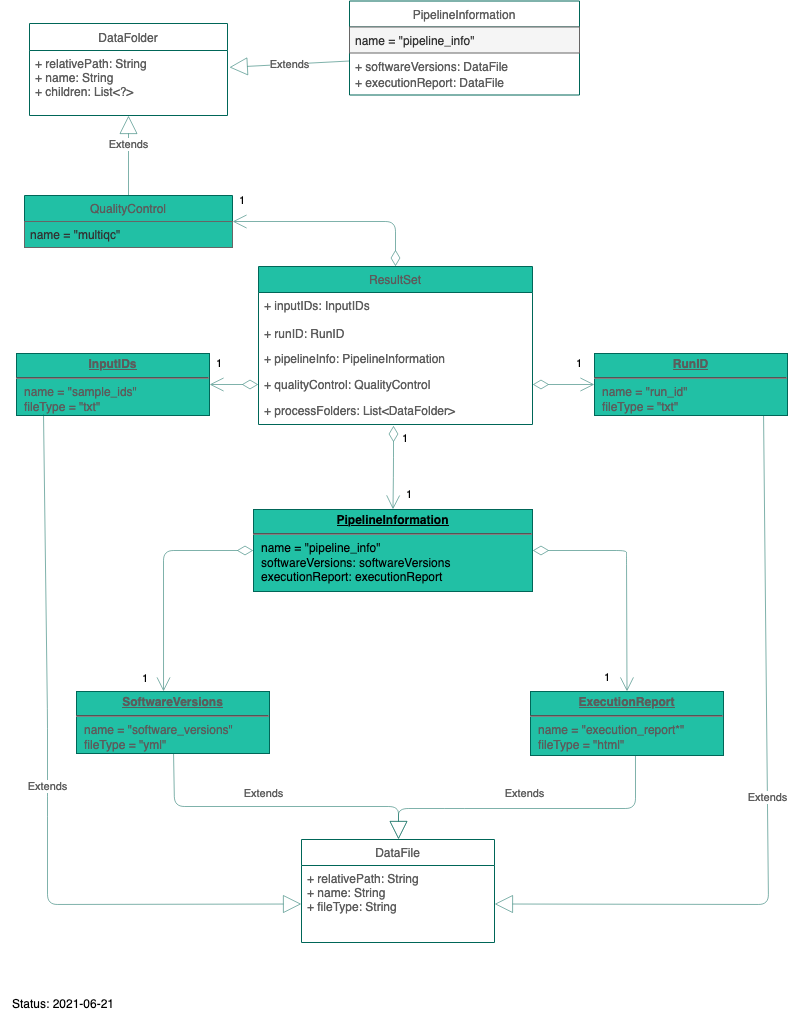

The diagram above was exported from draw.io. Its source (the exported page's mxGraphModel, read from the mxfile embedded in the PNG):
<mxGraphModel dx="1090" dy="663" grid="0" gridSize="10" guides="1" tooltips="1" connect="1" arrows="1" fold="1" page="1" pageScale="1" pageWidth="827" pageHeight="1169" math="0" shadow="0" extFonts="Permanent Marker^https://fonts.googleapis.com/css?family=Permanent+Marker">
  <root>
    <mxCell id="wfgS4iTbhgX1p_zGg7pU-0" />
    <mxCell id="wfgS4iTbhgX1p_zGg7pU-1" parent="wfgS4iTbhgX1p_zGg7pU-0" />
    <mxCell id="wfgS4iTbhgX1p_zGg7pU-2" value="ResultSet" style="swimlane;fontStyle=0;childLayout=stackLayout;horizontal=1;startSize=26;horizontalStack=0;resizeParent=1;resizeParentMax=0;resizeLast=0;collapsible=1;marginBottom=0;strokeColor=#006658;fontColor=#5C5C5C;fillColor=#21C0A5;" parent="wfgS4iTbhgX1p_zGg7pU-1" vertex="1">
      <mxGeometry x="285" y="295" width="274" height="158" as="geometry" />
    </mxCell>
    <mxCell id="0p9oEyNs6FEiP7H_QxKt-2" value="+ inputIDs: InputIDs&#10;&#10;+ runID: RunID" style="text;strokeColor=none;fillColor=none;align=left;verticalAlign=top;spacingLeft=4;spacingRight=4;overflow=hidden;rotatable=0;points=[[0,0.5],[1,0.5]];portConstraint=eastwest;fontColor=#5C5C5C;" parent="wfgS4iTbhgX1p_zGg7pU-2" vertex="1">
      <mxGeometry y="26" width="274" height="53" as="geometry" />
    </mxCell>
    <mxCell id="wfgS4iTbhgX1p_zGg7pU-3" value="+ pipelineInfo: PipelineInformation" style="text;strokeColor=none;fillColor=none;align=left;verticalAlign=top;spacingLeft=4;spacingRight=4;overflow=hidden;rotatable=0;points=[[0,0.5],[1,0.5]];portConstraint=eastwest;fontColor=#5C5C5C;" parent="wfgS4iTbhgX1p_zGg7pU-2" vertex="1">
      <mxGeometry y="79" width="274" height="26" as="geometry" />
    </mxCell>
    <mxCell id="wfgS4iTbhgX1p_zGg7pU-4" value="+ qualityControl: QualityControl" style="text;strokeColor=none;fillColor=none;align=left;verticalAlign=top;spacingLeft=4;spacingRight=4;overflow=hidden;rotatable=0;points=[[0,0.5],[1,0.5]];portConstraint=eastwest;fontColor=#5C5C5C;" parent="wfgS4iTbhgX1p_zGg7pU-2" vertex="1">
      <mxGeometry y="105" width="274" height="26" as="geometry" />
    </mxCell>
    <mxCell id="wfgS4iTbhgX1p_zGg7pU-5" value="+ processFolders: List&lt;DataFolder&gt;" style="text;strokeColor=none;fillColor=none;align=left;verticalAlign=top;spacingLeft=4;spacingRight=4;overflow=hidden;rotatable=0;points=[[0,0.5],[1,0.5]];portConstraint=eastwest;fontColor=#5C5C5C;" parent="wfgS4iTbhgX1p_zGg7pU-2" vertex="1">
      <mxGeometry y="131" width="274" height="27" as="geometry" />
    </mxCell>
    <mxCell id="wfgS4iTbhgX1p_zGg7pU-6" value="PipelineInformation" style="swimlane;fontStyle=0;childLayout=stackLayout;horizontal=1;startSize=26;fillColor=none;horizontalStack=0;resizeParent=1;resizeParentMax=0;resizeLast=0;collapsible=1;marginBottom=0;strokeColor=#006658;fontColor=#5C5C5C;" parent="wfgS4iTbhgX1p_zGg7pU-1" vertex="1">
      <mxGeometry x="376" y="29.5" width="230" height="94" as="geometry" />
    </mxCell>
    <mxCell id="wfgS4iTbhgX1p_zGg7pU-7" value="name = &quot;pipeline_info&quot;" style="text;strokeColor=#666666;fillColor=#f5f5f5;align=left;verticalAlign=top;spacingLeft=4;spacingRight=4;overflow=hidden;rotatable=0;points=[[0,0.5],[1,0.5]];portConstraint=eastwest;rounded=0;sketch=0;fontColor=#333333;" parent="wfgS4iTbhgX1p_zGg7pU-6" vertex="1">
      <mxGeometry y="26" width="230" height="26" as="geometry" />
    </mxCell>
    <mxCell id="wfgS4iTbhgX1p_zGg7pU-8" value="+ softwareVersions: DataFile" style="text;strokeColor=none;fillColor=none;align=left;verticalAlign=top;spacingLeft=4;spacingRight=4;overflow=hidden;rotatable=0;points=[[0,0.5],[1,0.5]];portConstraint=eastwest;fontColor=#5C5C5C;" parent="wfgS4iTbhgX1p_zGg7pU-6" vertex="1">
      <mxGeometry y="52" width="230" height="16" as="geometry" />
    </mxCell>
    <mxCell id="wfgS4iTbhgX1p_zGg7pU-10" value="+ executionReport: DataFile" style="text;strokeColor=none;fillColor=none;align=left;verticalAlign=top;spacingLeft=4;spacingRight=4;overflow=hidden;rotatable=0;points=[[0,0.5],[1,0.5]];portConstraint=eastwest;fontColor=#5C5C5C;" parent="wfgS4iTbhgX1p_zGg7pU-6" vertex="1">
      <mxGeometry y="68" width="230" height="26" as="geometry" />
    </mxCell>
    <mxCell id="wfgS4iTbhgX1p_zGg7pU-14" value="QualityControl" style="swimlane;fontStyle=0;childLayout=stackLayout;horizontal=1;startSize=26;horizontalStack=0;resizeParent=1;resizeParentMax=0;resizeLast=0;collapsible=1;marginBottom=0;strokeColor=#006658;fontColor=#5C5C5C;fillColor=#21C0A5;" parent="wfgS4iTbhgX1p_zGg7pU-1" vertex="1">
      <mxGeometry x="51" y="224" width="208" height="52" as="geometry" />
    </mxCell>
    <mxCell id="wfgS4iTbhgX1p_zGg7pU-15" value="name = &quot;multiqc&quot;" style="text;strokeColor=#666666;align=left;verticalAlign=top;spacingLeft=4;spacingRight=4;overflow=hidden;rotatable=0;points=[[0,0.5],[1,0.5]];portConstraint=eastwest;rounded=0;sketch=0;fontColor=#333333;fillColor=#21C0A5;" parent="wfgS4iTbhgX1p_zGg7pU-14" vertex="1">
      <mxGeometry y="26" width="208" height="26" as="geometry" />
    </mxCell>
    <mxCell id="wfgS4iTbhgX1p_zGg7pU-19" value="&lt;p style=&quot;margin: 0px ; margin-top: 4px ; text-align: center ; text-decoration: underline&quot;&gt;&lt;b&gt;SoftwareVersions&lt;/b&gt;&lt;/p&gt;&lt;hr&gt;&lt;p style=&quot;margin: 0px ; margin-left: 8px&quot;&gt;name = &quot;software_versions&quot;&lt;/p&gt;&lt;p style=&quot;margin: 0px ; margin-left: 8px&quot;&gt;fileType = &quot;yml&quot;&lt;/p&gt;" style="verticalAlign=top;align=left;overflow=fill;fontSize=12;fontFamily=Helvetica;html=1;fillColor=#21C0A5;strokeColor=#006658;fontColor=#5C5C5C;" parent="wfgS4iTbhgX1p_zGg7pU-1" vertex="1">
      <mxGeometry x="103" y="720" width="193" height="62" as="geometry" />
    </mxCell>
    <mxCell id="wfgS4iTbhgX1p_zGg7pU-21" value="&lt;p style=&quot;margin: 0px ; margin-top: 4px ; text-align: center ; text-decoration: underline&quot;&gt;&lt;b&gt;ExecutionReport&lt;/b&gt;&lt;/p&gt;&lt;hr&gt;&lt;p style=&quot;margin: 0px ; margin-left: 8px&quot;&gt;name = &quot;execution_report*&quot;&lt;/p&gt;&lt;p style=&quot;margin: 0px ; margin-left: 8px&quot;&gt;fileType = &quot;html&quot;&lt;br&gt;&lt;br&gt;&lt;/p&gt;" style="verticalAlign=top;align=left;overflow=fill;fontSize=12;fontFamily=Helvetica;html=1;fillColor=#21C0A5;strokeColor=#006658;fontColor=#5C5C5C;" parent="wfgS4iTbhgX1p_zGg7pU-1" vertex="1">
      <mxGeometry x="557" y="720" width="193" height="64" as="geometry" />
    </mxCell>
    <mxCell id="wfgS4iTbhgX1p_zGg7pU-22" value="DataFolder" style="swimlane;fontStyle=0;childLayout=stackLayout;horizontal=1;startSize=27;fillColor=none;horizontalStack=0;resizeParent=1;resizeParentMax=0;resizeLast=0;collapsible=1;marginBottom=0;strokeColor=#006658;fontColor=#5C5C5C;" parent="wfgS4iTbhgX1p_zGg7pU-1" vertex="1">
      <mxGeometry x="56" y="52" width="198" height="92" as="geometry" />
    </mxCell>
    <mxCell id="wfgS4iTbhgX1p_zGg7pU-23" value="+ relativePath: String&#10;+ name: String&#10;+ children: List&lt;?&gt;" style="text;strokeColor=none;fillColor=none;align=left;verticalAlign=top;spacingLeft=4;spacingRight=4;overflow=hidden;rotatable=0;points=[[0,0.5],[1,0.5]];portConstraint=eastwest;rounded=0;sketch=0;fontColor=#5C5C5C;" parent="wfgS4iTbhgX1p_zGg7pU-22" vertex="1">
      <mxGeometry y="27" width="198" height="65" as="geometry" />
    </mxCell>
    <mxCell id="wfgS4iTbhgX1p_zGg7pU-26" value="Extends" style="endArrow=block;endSize=16;endFill=0;html=1;strokeColor=#006658;fillColor=#21C0A5;fontColor=#5C5C5C;exitX=0.5;exitY=0;exitDx=0;exitDy=0;opacity=50;" parent="wfgS4iTbhgX1p_zGg7pU-1" source="wfgS4iTbhgX1p_zGg7pU-14" target="wfgS4iTbhgX1p_zGg7pU-23" edge="1">
      <mxGeometry x="0.2822" width="160" relative="1" as="geometry">
        <mxPoint x="71.5" y="395" as="sourcePoint" />
        <mxPoint x="147.04999999999995" y="127" as="targetPoint" />
        <Array as="points" />
        <mxPoint as="offset" />
      </mxGeometry>
    </mxCell>
    <mxCell id="wfgS4iTbhgX1p_zGg7pU-35" value="Extends" style="endArrow=block;endSize=16;endFill=0;html=1;strokeColor=#006658;fillColor=#21C0A5;fontColor=#5C5C5C;opacity=50;entryX=1.009;entryY=0.259;entryDx=0;entryDy=0;entryPerimeter=0;exitX=0;exitY=0.5;exitDx=0;exitDy=0;" parent="wfgS4iTbhgX1p_zGg7pU-1" source="wfgS4iTbhgX1p_zGg7pU-8" target="wfgS4iTbhgX1p_zGg7pU-23" edge="1">
      <mxGeometry width="160" relative="1" as="geometry">
        <mxPoint x="173" y="197" as="sourcePoint" />
        <mxPoint x="191.00600000000009" y="127.98800000000006" as="targetPoint" />
      </mxGeometry>
    </mxCell>
    <mxCell id="wfgS4iTbhgX1p_zGg7pU-40" value="&lt;p style=&quot;margin: 0px ; margin-top: 4px ; text-align: center ; text-decoration: underline&quot;&gt;&lt;b&gt;PipelineInformation&lt;/b&gt;&lt;/p&gt;&lt;hr&gt;&lt;p style=&quot;margin: 0px ; margin-left: 8px&quot;&gt;name = &quot;pipeline_info&quot;&lt;br&gt;softwareVersions: softwareVersions&lt;br&gt;&lt;/p&gt;&lt;p style=&quot;margin: 0px ; margin-left: 8px&quot;&gt;executionReport: executionReport&lt;/p&gt;&lt;p style=&quot;margin: 0px ; margin-left: 8px&quot;&gt;&lt;br&gt;&lt;/p&gt;" style="verticalAlign=top;align=left;overflow=fill;fontSize=12;fontFamily=Helvetica;html=1;rounded=0;sketch=0;strokeColor=#006658;fillColor=#21C0A5;" parent="wfgS4iTbhgX1p_zGg7pU-1" vertex="1">
      <mxGeometry x="280" y="538" width="279" height="82" as="geometry" />
    </mxCell>
    <mxCell id="wfgS4iTbhgX1p_zGg7pU-41" value="" style="endArrow=open;html=1;endSize=12;startArrow=diamondThin;startSize=14;startFill=0;edgeStyle=orthogonalEdgeStyle;strokeColor=#006658;fillColor=#21C0A5;fontColor=#5C5C5C;opacity=50;entryX=0.5;entryY=0;entryDx=0;entryDy=0;" parent="wfgS4iTbhgX1p_zGg7pU-1" target="wfgS4iTbhgX1p_zGg7pU-40" edge="1">
      <mxGeometry relative="1" as="geometry">
        <mxPoint x="420" y="454" as="sourcePoint" />
        <mxPoint x="702" y="445" as="targetPoint" />
      </mxGeometry>
    </mxCell>
    <mxCell id="wfgS4iTbhgX1p_zGg7pU-42" value="1" style="edgeLabel;resizable=0;html=1;align=left;verticalAlign=top;" parent="wfgS4iTbhgX1p_zGg7pU-41" connectable="0" vertex="1">
      <mxGeometry x="-1" relative="1" as="geometry">
        <mxPoint x="7" as="offset" />
      </mxGeometry>
    </mxCell>
    <mxCell id="wfgS4iTbhgX1p_zGg7pU-43" value="1" style="edgeLabel;resizable=0;html=1;align=right;verticalAlign=top;" parent="wfgS4iTbhgX1p_zGg7pU-41" connectable="0" vertex="1">
      <mxGeometry x="1" relative="1" as="geometry">
        <mxPoint x="19.5" y="-28.5" as="offset" />
      </mxGeometry>
    </mxCell>
    <mxCell id="wfgS4iTbhgX1p_zGg7pU-55" value="" style="endArrow=open;html=1;endSize=12;startArrow=diamondThin;startSize=14;startFill=0;edgeStyle=orthogonalEdgeStyle;strokeColor=#006658;fillColor=#21C0A5;fontColor=#5C5C5C;opacity=50;exitX=1;exitY=0.5;exitDx=0;exitDy=0;entryX=0.5;entryY=0;entryDx=0;entryDy=0;" parent="wfgS4iTbhgX1p_zGg7pU-1" source="wfgS4iTbhgX1p_zGg7pU-40" target="wfgS4iTbhgX1p_zGg7pU-21" edge="1">
      <mxGeometry relative="1" as="geometry">
        <mxPoint x="617" y="696" as="sourcePoint" />
        <mxPoint x="777" y="696" as="targetPoint" />
        <Array as="points">
          <mxPoint x="653" y="583" />
          <mxPoint x="653" y="670" />
        </Array>
      </mxGeometry>
    </mxCell>
    <mxCell id="wfgS4iTbhgX1p_zGg7pU-56" value="1" style="edgeLabel;resizable=0;html=1;align=right;verticalAlign=top;" parent="wfgS4iTbhgX1p_zGg7pU-55" connectable="0" vertex="1">
      <mxGeometry x="1" relative="1" as="geometry">
        <mxPoint x="-16.5" y="-27" as="offset" />
      </mxGeometry>
    </mxCell>
    <mxCell id="wfgS4iTbhgX1p_zGg7pU-59" value="" style="endArrow=open;html=1;endSize=12;startArrow=diamondThin;startSize=14;startFill=0;edgeStyle=orthogonalEdgeStyle;strokeColor=#006658;fillColor=#21C0A5;fontColor=#5C5C5C;opacity=50;entryX=0.451;entryY=0;entryDx=0;entryDy=0;exitX=0;exitY=0.5;exitDx=0;exitDy=0;entryPerimeter=0;" parent="wfgS4iTbhgX1p_zGg7pU-1" source="wfgS4iTbhgX1p_zGg7pU-40" target="wfgS4iTbhgX1p_zGg7pU-19" edge="1">
      <mxGeometry relative="1" as="geometry">
        <mxPoint x="584" y="781" as="sourcePoint" />
        <mxPoint x="744" y="781" as="targetPoint" />
      </mxGeometry>
    </mxCell>
    <mxCell id="wfgS4iTbhgX1p_zGg7pU-60" value="1" style="edgeLabel;resizable=0;html=1;align=right;verticalAlign=top;" parent="wfgS4iTbhgX1p_zGg7pU-59" connectable="0" vertex="1">
      <mxGeometry x="1" relative="1" as="geometry">
        <mxPoint x="-15.04" y="-26" as="offset" />
      </mxGeometry>
    </mxCell>
    <mxCell id="khxIwpWHAflNjcDiam2T-3" value="DataFile" style="swimlane;fontStyle=0;childLayout=stackLayout;horizontal=1;startSize=26;fillColor=none;horizontalStack=0;resizeParent=1;resizeParentMax=0;resizeLast=0;collapsible=1;marginBottom=0;strokeColor=#006658;fontColor=#5C5C5C;" parent="wfgS4iTbhgX1p_zGg7pU-1" vertex="1">
      <mxGeometry x="328" y="868" width="193" height="103" as="geometry" />
    </mxCell>
    <mxCell id="khxIwpWHAflNjcDiam2T-4" value="+ relativePath: String&#10;+ name: String&#10;+ fileType: String&#10;" style="text;strokeColor=none;fillColor=none;align=left;verticalAlign=top;spacingLeft=4;spacingRight=4;overflow=hidden;rotatable=0;points=[[0,0.5],[1,0.5]];portConstraint=eastwest;fontColor=#5C5C5C;" parent="khxIwpWHAflNjcDiam2T-3" vertex="1">
      <mxGeometry y="26" width="193" height="77" as="geometry" />
    </mxCell>
    <mxCell id="khxIwpWHAflNjcDiam2T-7" value="Extends" style="endArrow=block;endSize=16;endFill=0;html=1;strokeColor=#006658;fillColor=#21C0A5;fontColor=#5C5C5C;opacity=50;exitX=0.544;exitY=1;exitDx=0;exitDy=0;exitPerimeter=0;" parent="wfgS4iTbhgX1p_zGg7pU-1" source="wfgS4iTbhgX1p_zGg7pU-21" edge="1">
      <mxGeometry x="0.0218" y="-15" width="160" relative="1" as="geometry">
        <mxPoint x="241.05999999999992" y="933.95" as="sourcePoint" />
        <mxPoint x="425" y="868" as="targetPoint" />
        <Array as="points">
          <mxPoint x="662" y="837" />
          <mxPoint x="481" y="837" />
          <mxPoint x="425" y="837" />
        </Array>
        <mxPoint as="offset" />
      </mxGeometry>
    </mxCell>
    <mxCell id="khxIwpWHAflNjcDiam2T-10" value="Extends" style="endArrow=block;endSize=16;endFill=0;html=1;strokeColor=#006658;fillColor=#21C0A5;fontColor=#5C5C5C;opacity=50;" parent="wfgS4iTbhgX1p_zGg7pU-1" source="wfgS4iTbhgX1p_zGg7pU-19" edge="1">
      <mxGeometry x="-0.0814" y="13" width="160" relative="1" as="geometry">
        <mxPoint x="261.05999999999995" y="953.95" as="sourcePoint" />
        <mxPoint x="425" y="868" as="targetPoint" />
        <Array as="points">
          <mxPoint x="201" y="835" />
          <mxPoint x="425" y="835" />
        </Array>
        <mxPoint as="offset" />
      </mxGeometry>
    </mxCell>
    <mxCell id="khxIwpWHAflNjcDiam2T-13" value="Status: 2021-06-21" style="text;html=1;strokeColor=none;fillColor=none;align=center;verticalAlign=middle;whiteSpace=wrap;rounded=0;" parent="wfgS4iTbhgX1p_zGg7pU-1" vertex="1">
      <mxGeometry x="27" y="1023" width="126" height="20" as="geometry" />
    </mxCell>
    <mxCell id="9RWQN1mQYUB9LbLuBgQA-0" value="&lt;p style=&quot;margin: 0px ; margin-top: 4px ; text-align: center ; text-decoration: underline&quot;&gt;&lt;b&gt;InputIDs&lt;/b&gt;&lt;/p&gt;&lt;hr&gt;&lt;p style=&quot;margin: 0px ; margin-left: 8px&quot;&gt;name = &quot;sample_ids&quot;&lt;/p&gt;&lt;p style=&quot;margin: 0px ; margin-left: 8px&quot;&gt;fileType = &quot;txt&quot;&lt;/p&gt;" style="verticalAlign=top;align=left;overflow=fill;fontSize=12;fontFamily=Helvetica;html=1;fillColor=#21C0A5;strokeColor=#006658;fontColor=#5C5C5C;" parent="wfgS4iTbhgX1p_zGg7pU-1" vertex="1">
      <mxGeometry x="43" y="382" width="193" height="62" as="geometry" />
    </mxCell>
    <mxCell id="9RWQN1mQYUB9LbLuBgQA-1" value="" style="endArrow=open;html=1;endSize=12;startArrow=diamondThin;startSize=14;startFill=0;edgeStyle=orthogonalEdgeStyle;strokeColor=#006658;fillColor=#21C0A5;fontColor=#5C5C5C;opacity=50;entryX=1;entryY=0.5;entryDx=0;entryDy=0;exitX=0;exitY=0.5;exitDx=0;exitDy=0;" parent="wfgS4iTbhgX1p_zGg7pU-1" source="wfgS4iTbhgX1p_zGg7pU-4" target="9RWQN1mQYUB9LbLuBgQA-0" edge="1">
      <mxGeometry relative="1" as="geometry">
        <mxPoint x="290" y="593" as="sourcePoint" />
        <mxPoint x="201.04300000000012" y="733" as="targetPoint" />
      </mxGeometry>
    </mxCell>
    <mxCell id="9RWQN1mQYUB9LbLuBgQA-2" value="1" style="edgeLabel;resizable=0;html=1;align=right;verticalAlign=top;" parent="9RWQN1mQYUB9LbLuBgQA-1" connectable="0" vertex="1">
      <mxGeometry x="1" relative="1" as="geometry">
        <mxPoint x="13" y="-34" as="offset" />
      </mxGeometry>
    </mxCell>
    <mxCell id="9RWQN1mQYUB9LbLuBgQA-3" value="Extends" style="endArrow=block;endSize=16;endFill=0;html=1;strokeColor=#006658;fillColor=#21C0A5;fontColor=#5C5C5C;opacity=50;entryX=0;entryY=0.5;entryDx=0;entryDy=0;exitX=0.14;exitY=0.984;exitDx=0;exitDy=0;exitPerimeter=0;" parent="wfgS4iTbhgX1p_zGg7pU-1" source="9RWQN1mQYUB9LbLuBgQA-0" target="khxIwpWHAflNjcDiam2T-4" edge="1">
      <mxGeometry width="160" relative="1" as="geometry">
        <mxPoint x="91.25" y="457" as="sourcePoint" />
        <mxPoint x="424.5" y="867" as="targetPoint" />
        <Array as="points">
          <mxPoint x="74" y="747" />
          <mxPoint x="74" y="835" />
          <mxPoint x="74" y="933" />
        </Array>
      </mxGeometry>
    </mxCell>
    <mxCell id="rCj0thlWqyO4Nl4iUiae-1" value="&lt;p style=&quot;margin: 0px ; margin-top: 4px ; text-align: center ; text-decoration: underline&quot;&gt;&lt;b&gt;RunID&lt;/b&gt;&lt;/p&gt;&lt;hr&gt;&lt;p style=&quot;margin: 0px ; margin-left: 8px&quot;&gt;name = &quot;run_id&quot;&lt;/p&gt;&lt;p style=&quot;margin: 0px ; margin-left: 8px&quot;&gt;fileType = &quot;txt&quot;&lt;/p&gt;" style="verticalAlign=top;align=left;overflow=fill;fontSize=12;fontFamily=Helvetica;html=1;fillColor=#21C0A5;strokeColor=#006658;fontColor=#5C5C5C;" parent="wfgS4iTbhgX1p_zGg7pU-1" vertex="1">
      <mxGeometry x="621" y="382" width="193" height="62" as="geometry" />
    </mxCell>
    <mxCell id="rCj0thlWqyO4Nl4iUiae-4" value="" style="endArrow=open;html=1;endSize=12;startArrow=diamondThin;startSize=14;startFill=0;edgeStyle=orthogonalEdgeStyle;strokeColor=#006658;fillColor=#21C0A5;fontColor=#5C5C5C;opacity=50;entryX=0;entryY=0.5;entryDx=0;entryDy=0;exitX=1;exitY=0.5;exitDx=0;exitDy=0;" parent="wfgS4iTbhgX1p_zGg7pU-1" source="wfgS4iTbhgX1p_zGg7pU-4" target="rCj0thlWqyO4Nl4iUiae-1" edge="1">
      <mxGeometry relative="1" as="geometry">
        <mxPoint x="295" y="423" as="sourcePoint" />
        <mxPoint x="246" y="437" as="targetPoint" />
      </mxGeometry>
    </mxCell>
    <mxCell id="rCj0thlWqyO4Nl4iUiae-5" value="1" style="edgeLabel;resizable=0;html=1;align=right;verticalAlign=top;" parent="rCj0thlWqyO4Nl4iUiae-4" connectable="0" vertex="1">
      <mxGeometry x="1" relative="1" as="geometry">
        <mxPoint x="-12" y="-34" as="offset" />
      </mxGeometry>
    </mxCell>
    <mxCell id="rCj0thlWqyO4Nl4iUiae-6" value="Extends" style="endArrow=block;endSize=16;endFill=0;html=1;strokeColor=#006658;fillColor=#21C0A5;fontColor=#5C5C5C;opacity=50;entryX=1;entryY=0.5;entryDx=0;entryDy=0;exitX=0.876;exitY=1;exitDx=0;exitDy=0;exitPerimeter=0;" parent="wfgS4iTbhgX1p_zGg7pU-1" source="rCj0thlWqyO4Nl4iUiae-1" target="khxIwpWHAflNjcDiam2T-4" edge="1">
      <mxGeometry width="160" relative="1" as="geometry">
        <mxPoint x="786" y="440" as="sourcePoint" />
        <mxPoint x="338" y="942.5" as="targetPoint" />
        <Array as="points">
          <mxPoint x="795" y="933" />
        </Array>
      </mxGeometry>
    </mxCell>
    <mxCell id="WJVUW4YTomTH8hl-LmU--0" value="" style="endArrow=open;html=1;endSize=12;startArrow=diamondThin;startSize=14;startFill=0;edgeStyle=orthogonalEdgeStyle;strokeColor=#006658;fillColor=#21C0A5;fontColor=#5C5C5C;opacity=50;entryX=1;entryY=0.5;entryDx=0;entryDy=0;exitX=0.5;exitY=0;exitDx=0;exitDy=0;" parent="wfgS4iTbhgX1p_zGg7pU-1" source="wfgS4iTbhgX1p_zGg7pU-2" target="wfgS4iTbhgX1p_zGg7pU-14" edge="1">
      <mxGeometry relative="1" as="geometry">
        <mxPoint x="295" y="423" as="sourcePoint" />
        <mxPoint x="246" y="423" as="targetPoint" />
      </mxGeometry>
    </mxCell>
    <mxCell id="WJVUW4YTomTH8hl-LmU--1" value="1" style="edgeLabel;resizable=0;html=1;align=right;verticalAlign=top;" parent="WJVUW4YTomTH8hl-LmU--0" connectable="0" vertex="1">
      <mxGeometry x="1" relative="1" as="geometry">
        <mxPoint x="13" y="-34" as="offset" />
      </mxGeometry>
    </mxCell>
    <mxCell id="RFF9xHZMJtPD66sr2-lR-0" style="edgeStyle=orthogonalEdgeStyle;rounded=0;orthogonalLoop=1;jettySize=auto;html=1;exitX=0.5;exitY=1;exitDx=0;exitDy=0;" edge="1" parent="wfgS4iTbhgX1p_zGg7pU-1" source="wfgS4iTbhgX1p_zGg7pU-40" target="wfgS4iTbhgX1p_zGg7pU-40">
      <mxGeometry relative="1" as="geometry" />
    </mxCell>
  </root>
</mxGraphModel>